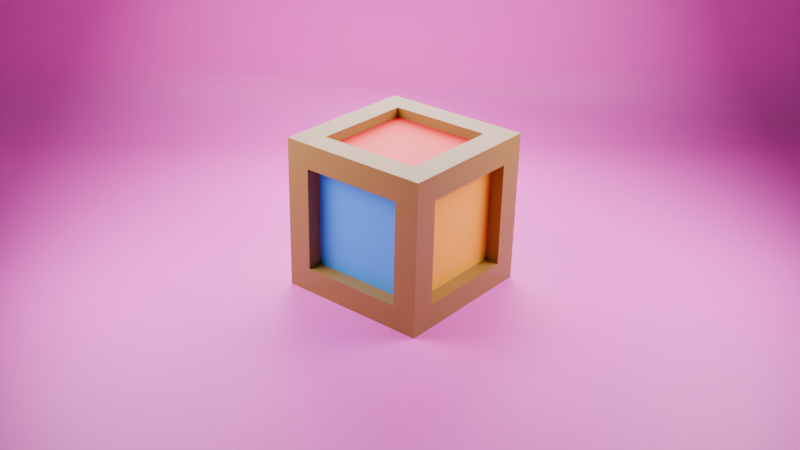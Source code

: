 # Source: Toy_Cube.blend  (saved by Blender 4.0.36; exported with 4.5.12 LTS)
import bpy
from mathutils import Matrix  # noqa: F401  (used for matrix-valued properties, if any)

bpy.ops.wm.read_factory_settings(use_empty=True)
scene = bpy.context.scene
scene.name = 'Scene'

# ---- collections
col_collection = bpy.data.collections.new('Collection'); scene.collection.children.link(col_collection)

# ---- materials (node trees are filled in below, after node groups)
mat_red = bpy.data.materials.new('Red')
mat_red.alpha_threshold = 0.0
mat_red.roughness = 0.5
mat_red.line_color = (0.0, 0.0, 0.0, 1.0)
mat_wood = bpy.data.materials.new('Wood')
mat_green = bpy.data.materials.new('Green')
mat_orange = bpy.data.materials.new('Orange')
mat_white = bpy.data.materials.new('White')
mat_blue = bpy.data.materials.new('Blue')
mat_plane = bpy.data.materials.new('Plane')

# ---- material node trees
mat_red.use_nodes = True; mat_red.node_tree.nodes.clear()
_N = mat_red.node_tree.nodes; _L = mat_red.node_tree.links
n0 = _N.new('ShaderNodeOutputMaterial'); n0.name = 'Material Output'; n0.location = (300, 300)
n1 = _N.new('ShaderNodeBsdfPrincipled'); n1.name = 'Principled BSDF'; n1.location = (10, 300)
n1.inputs[0].default_value = (1.0, 0.01087, 0.0269, 1.0)
n1.inputs[3].default_value = 1.45
_L.new(n1.outputs[0], n0.inputs[0])
n0.is_active_output = True
mat_wood.use_nodes = True; mat_wood.node_tree.nodes.clear()
_N = mat_wood.node_tree.nodes; _L = mat_wood.node_tree.links
n0 = _N.new('ShaderNodeBsdfPrincipled'); n0.name = 'Principled BSDF'; n0.location = (10, 300)
n0.inputs[0].default_value = (0.305, 0.159, 0.0331, 1.0)
n0.inputs[2].default_value = 0.4
n0.inputs[3].default_value = 1.45
n1 = _N.new('ShaderNodeOutputMaterial'); n1.name = 'Material Output'; n1.location = (300, 300)
_L.new(n0.outputs[0], n1.inputs[0])
n1.is_active_output = True
mat_green.use_nodes = True; mat_green.node_tree.nodes.clear()
_N = mat_green.node_tree.nodes; _L = mat_green.node_tree.links
n0 = _N.new('ShaderNodeBsdfPrincipled'); n0.name = 'Principled BSDF'; n0.location = (10, 300)
n0.inputs[0].default_value = (0.03133, 1.0, 0.02503, 1.0)
n0.inputs[2].default_value = 0.3
n0.inputs[3].default_value = 1.45
n1 = _N.new('ShaderNodeOutputMaterial'); n1.name = 'Material Output'; n1.location = (300, 300)
_L.new(n0.outputs[0], n1.inputs[0])
n1.is_active_output = True
mat_orange.use_nodes = True; mat_orange.node_tree.nodes.clear()
_N = mat_orange.node_tree.nodes; _L = mat_orange.node_tree.links
n0 = _N.new('ShaderNodeBsdfPrincipled'); n0.name = 'Principled BSDF'; n0.location = (10, 300)
n0.inputs[0].default_value = (1.0, 0.4283, 0.005109, 1.0)
n0.inputs[3].default_value = 1.45
n1 = _N.new('ShaderNodeOutputMaterial'); n1.name = 'Material Output'; n1.location = (300, 300)
_L.new(n0.outputs[0], n1.inputs[0])
n1.is_active_output = True
mat_white.use_nodes = True; mat_white.node_tree.nodes.clear()
_N = mat_white.node_tree.nodes; _L = mat_white.node_tree.links
n0 = _N.new('ShaderNodeBsdfPrincipled'); n0.name = 'Principled BSDF'; n0.location = (10, 300)
n0.inputs[0].default_value = (1.0, 1.0, 1.0, 1.0)
n0.inputs[3].default_value = 1.45
n1 = _N.new('ShaderNodeOutputMaterial'); n1.name = 'Material Output'; n1.location = (300, 300)
_L.new(n0.outputs[0], n1.inputs[0])
n1.is_active_output = True
mat_blue.use_nodes = True; mat_blue.node_tree.nodes.clear()
_N = mat_blue.node_tree.nodes; _L = mat_blue.node_tree.links
n0 = _N.new('ShaderNodeBsdfPrincipled'); n0.name = 'Principled BSDF'; n0.location = (10, 300)
n0.inputs[0].default_value = (0.04675, 0.3364, 1.0, 1.0)
n0.inputs[3].default_value = 1.45
n1 = _N.new('ShaderNodeOutputMaterial'); n1.name = 'Material Output'; n1.location = (300, 300)
_L.new(n0.outputs[0], n1.inputs[0])
n1.is_active_output = True
mat_plane.use_nodes = True; mat_plane.node_tree.nodes.clear()
_N = mat_plane.node_tree.nodes; _L = mat_plane.node_tree.links
n0 = _N.new('ShaderNodeBsdfPrincipled'); n0.name = 'Principled BSDF'; n0.location = (10, 300)
n0.inputs[0].default_value = (0.9492, 0.09386, 0.6876, 1.0)
n0.inputs[3].default_value = 1.45
n1 = _N.new('ShaderNodeOutputMaterial'); n1.name = 'Material Output'; n1.location = (300, 300)
_L.new(n0.outputs[0], n1.inputs[0])
n1.is_active_output = True

# ---- world
world_world = bpy.data.worlds.new('World'); scene.world = world_world
world_world.use_nodes = True; world_world.node_tree.nodes.clear()
_N = world_world.node_tree.nodes; _L = world_world.node_tree.links
n0 = _N.new('ShaderNodeOutputWorld'); n0.name = 'World Output'; n0.location = (300, 300)
n1 = _N.new('ShaderNodeBackground'); n1.name = 'Background'; n1.location = (10, 300)
n1.inputs[0].default_value = (0.05088, 0.05088, 0.05088, 1.0)
_L.new(n1.outputs[0], n0.inputs[0])
n0.is_active_output = True
world_world.color = (0.05088, 0.05088, 0.05088)
world_world.use_sun_shadow = False
world_world.sun_shadow_jitter_overblur = 0.0

# ---- cameras
cam_camera = bpy.data.cameras.new('Camera')
cam_camera.clip_end = 100.0
cam_camera.ortho_scale = 7.314

# ---- lights
light_light = bpy.data.lights.new('Light', 'AREA')
light_light.transmission_factor = 0.0
light_light.energy = 500.0
light_light.shadow_soft_size = 0.1
light_light.shadow_maximum_resolution = 0.006
light_light.use_absolute_resolution = True
light_light.shape = 'RECTANGLE'
light_light.size = 0.1
light_light.size_y = 0.1
light_light_001 = bpy.data.lights.new('Light.001', 'AREA')
light_light_001.transmission_factor = 0.0
light_light_001.energy = 500.0
light_light_001.shadow_soft_size = 0.1
light_light_001.shadow_maximum_resolution = 0.006
light_light_001.use_absolute_resolution = True
light_light_001.shape = 'RECTANGLE'
light_light_001.size = 0.1
light_light_001.size_y = 0.1
light_light_002 = bpy.data.lights.new('Light.002', 'AREA')
light_light_002.transmission_factor = 0.0
light_light_002.energy = 500.0
light_light_002.shadow_soft_size = 0.1
light_light_002.shadow_maximum_resolution = 0.006
light_light_002.use_absolute_resolution = True
light_light_002.shape = 'RECTANGLE'
light_light_002.size = 0.1
light_light_002.size_y = 0.1

# ---- meshes
me_cube = bpy.data.meshes.new('Cube')
me_cube.from_pydata([(1.0, 1.0, 1.0), (1.0, 1.0, -1.0), (1.0, -1.0, 1.0), (1.0, -1.0, -1.0), (-1.0, 1.0, 1.0), (-1.0, 1.0, -1.0), (-1.0, -1.0, 1.0), (-1.0, -1.0, -1.0), (1.0, 1.0, 1.0), (-1.0, 1.0, 1.0), (-1.0, -1.0, 1.0), (1.0, -1.0, 1.0), (1.0, -1.0, -1.0), (1.0, -1.0, 1.0), (-1.0, -1.0, 1.0), (-1.0, -1.0, -1.0), (-1.0, -1.0, -1.0), (-1.0, -1.0, 1.0), (-1.0, 1.0, 1.0), (-1.0, 1.0, -1.0), (-1.0, 1.0, -1.0), (1.0, 1.0, -1.0), (1.0, -1.0, -1.0), (-1.0, -1.0, -1.0), (1.0, 1.0, -1.0), (1.0, 1.0, 1.0), (1.0, -1.0, 1.0), (1.0, -1.0, -1.0), (-1.0, 1.0, -1.0), (-1.0, 1.0, 1.0), (1.0, 1.0, 1.0), (1.0, 1.0, -1.0), (0.6781, 0.6781, 1.0), (-0.6781, 0.6781, 1.0), (-0.6781, -0.6781, 1.0), (0.6781, -0.6781, 1.0), (0.6781, -1.0, -0.6781), (0.6781, -1.0, 0.6781), (-0.6781, -1.0, 0.6781), (-0.6781, -1.0, -0.6781), (-1.0, -0.6781, -0.6781), (-1.0, -0.6781, 0.6781), (-1.0, 0.6781, 0.6781), (-1.0, 0.6781, -0.6781), (-0.6781, 0.6781, -1.0), (0.6781, 0.6781, -1.0), (0.6781, -0.6781, -1.0), (-0.6781, -0.6781, -1.0), (1.0, 0.6781, -0.6781), (1.0, 0.6781, 0.6781), (1.0, -0.6781, 0.6781), (1.0, -0.6781, -0.6781), (-0.6781, 1.0, -0.6781), (-0.6781, 1.0, 0.6781), (0.6781, 1.0, 0.6781), (0.6781, 1.0, -0.6781), (1.0, 1.0, 1.0), (-1.0, 1.0, 1.0), (-1.0, 1.0, 1.0), (1.0, 1.0, 1.0), (-1.0, 1.0, 1.0), (-1.0, -1.0, 1.0), (-1.0, -1.0, 1.0), (-1.0, 1.0, 1.0), (-1.0, -1.0, 1.0), (1.0, -1.0, 1.0), (1.0, -1.0, 1.0), (-1.0, -1.0, 1.0), (1.0, -1.0, 1.0), (1.0, 1.0, 1.0), (1.0, 1.0, 1.0), (1.0, -1.0, 1.0), (1.0, -1.0, -1.0), (1.0, -1.0, 1.0), (1.0, -1.0, 1.0), (1.0, -1.0, -1.0), (1.0, -1.0, 1.0), (-1.0, -1.0, 1.0), (-1.0, -1.0, 1.0), (1.0, -1.0, 1.0), (-1.0, -1.0, 1.0), (-1.0, -1.0, -1.0), (-1.0, -1.0, -1.0), (-1.0, -1.0, 1.0), (-1.0, -1.0, -1.0), (1.0, -1.0, -1.0), (1.0, -1.0, -1.0), (-1.0, -1.0, -1.0), (-1.0, -1.0, -1.0), (-1.0, -1.0, 1.0), (-1.0, -1.0, 1.0), (-1.0, -1.0, -1.0), (-1.0, -1.0, 1.0), (-1.0, 1.0, 1.0), (-1.0, 1.0, 1.0), (-1.0, -1.0, 1.0), (-1.0, 1.0, 1.0), (-1.0, 1.0, -1.0), (-1.0, 1.0, -1.0), (-1.0, 1.0, 1.0), (-1.0, 1.0, -1.0), (-1.0, -1.0, -1.0), (-1.0, -1.0, -1.0), (-1.0, 1.0, -1.0), (-1.0, 1.0, -1.0), (1.0, 1.0, -1.0), (1.0, 1.0, -1.0), (-1.0, 1.0, -1.0), (1.0, 1.0, -1.0), (1.0, -1.0, -1.0), (1.0, -1.0, -1.0), (1.0, 1.0, -1.0), (1.0, -1.0, -1.0), (-1.0, -1.0, -1.0), (-1.0, -1.0, -1.0), (1.0, -1.0, -1.0), (-1.0, -1.0, -1.0), (-1.0, 1.0, -1.0), (-1.0, 1.0, -1.0), (-1.0, -1.0, -1.0), (1.0, 1.0, -1.0), (1.0, 1.0, 1.0), (1.0, 1.0, 1.0), (1.0, 1.0, -1.0), (1.0, 1.0, 1.0), (1.0, -1.0, 1.0), (1.0, -1.0, 1.0), (1.0, 1.0, 1.0), (1.0, -1.0, 1.0), (1.0, -1.0, -1.0), (1.0, -1.0, -1.0), (1.0, -1.0, 1.0), (1.0, -1.0, -1.0), (1.0, 1.0, -1.0), (1.0, 1.0, -1.0), (1.0, -1.0, -1.0), (-1.0, 1.0, -1.0), (-1.0, 1.0, 1.0), (-1.0, 1.0, 1.0), (-1.0, 1.0, -1.0), (-1.0, 1.0, 1.0), (1.0, 1.0, 1.0), (1.0, 1.0, 1.0), (-1.0, 1.0, 1.0), (1.0, 1.0, 1.0), (1.0, 1.0, -1.0), (1.0, 1.0, -1.0), (1.0, 1.0, 1.0), (1.0, 1.0, -1.0), (-1.0, 1.0, -1.0), (-1.0, 1.0, -1.0), (1.0, 1.0, -1.0), (-0.6781, 0.6781, 1.0), (0.6781, 0.6781, 1.0), (0.6781, -0.6781, 1.0), (-0.6781, -0.6781, 1.0), (0.6781, -1.0, 0.6781), (0.6781, -1.0, -0.6781), (-0.6781, -1.0, -0.6781), (-0.6781, -1.0, 0.6781), (-1.0, -0.6781, -0.6781), (-1.0, -0.6781, 0.6781), (-1.0, 0.6781, -0.6781), (-1.0, 0.6781, 0.6781), (0.6781, 0.6781, -1.0), (-0.6781, 0.6781, -1.0), (-0.6781, -0.6781, -1.0), (0.6781, -0.6781, -1.0), (1.0, 0.6781, 0.6781), (1.0, 0.6781, -0.6781), (1.0, -0.6781, -0.6781), (1.0, -0.6781, 0.6781), (-0.6781, 1.0, 0.6781), (-0.6781, 1.0, -0.6781), (0.6781, 1.0, -0.6781), (0.6781, 1.0, 0.6781), (-1.0, 1.0, 1.0), (1.0, 1.0, 1.0), (1.0, 1.0, 1.0), (-1.0, 1.0, 1.0), (-1.0, -1.0, 1.0), (-1.0, 1.0, 1.0), (-1.0, 1.0, 1.0), (-1.0, -1.0, 1.0), (1.0, -1.0, 1.0), (-1.0, -1.0, 1.0), (-1.0, -1.0, 1.0), (1.0, -1.0, 1.0), (1.0, 1.0, 1.0), (1.0, -1.0, 1.0), (1.0, -1.0, 1.0), (1.0, 1.0, 1.0), (1.0, -1.0, 1.0), (1.0, -1.0, -1.0), (1.0, -1.0, -1.0), (1.0, -1.0, 1.0), (1.0, -1.0, 1.0), (-1.0, -1.0, 1.0), (1.0, -1.0, 1.0), (-1.0, -1.0, 1.0), (-1.0, -1.0, -1.0), (-1.0, -1.0, 1.0), (-1.0, -1.0, 1.0), (-1.0, -1.0, -1.0), (-1.0, -1.0, -1.0), (1.0, -1.0, -1.0), (-1.0, -1.0, -1.0), (1.0, -1.0, -1.0), (-1.0, -1.0, -1.0), (-1.0, -1.0, 1.0), (-1.0, -1.0, -1.0), (-1.0, -1.0, 1.0), (-1.0, -1.0, 1.0), (-1.0, 1.0, 1.0), (-1.0, -1.0, 1.0), (-1.0, 1.0, 1.0), (-1.0, 1.0, 1.0), (-1.0, 1.0, -1.0), (-1.0, 1.0, 1.0), (-1.0, 1.0, -1.0), (-1.0, 1.0, -1.0), (-1.0, -1.0, -1.0), (-1.0, 1.0, -1.0), (-1.0, -1.0, -1.0), (1.0, 1.0, -1.0), (-1.0, 1.0, -1.0), (-1.0, 1.0, -1.0), (1.0, 1.0, -1.0), (1.0, -1.0, -1.0), (1.0, 1.0, -1.0), (1.0, 1.0, -1.0), (1.0, -1.0, -1.0), (-1.0, -1.0, -1.0), (1.0, -1.0, -1.0), (1.0, -1.0, -1.0), (-1.0, -1.0, -1.0), (-1.0, 1.0, -1.0), (-1.0, -1.0, -1.0), (-1.0, -1.0, -1.0), (-1.0, 1.0, -1.0), (1.0, 1.0, 1.0), (1.0, 1.0, -1.0), (1.0, 1.0, -1.0), (1.0, 1.0, 1.0), (1.0, 1.0, 1.0), (1.0, -1.0, 1.0), (1.0, 1.0, 1.0), (1.0, -1.0, 1.0), (1.0, -1.0, 1.0), (1.0, -1.0, -1.0), (1.0, -1.0, 1.0), (1.0, -1.0, -1.0), (1.0, -1.0, -1.0), (1.0, 1.0, -1.0), (1.0, -1.0, -1.0), (1.0, 1.0, -1.0), (-1.0, 1.0, 1.0), (-1.0, 1.0, -1.0), (-1.0, 1.0, -1.0), (-1.0, 1.0, 1.0), (-1.0, 1.0, 1.0), (1.0, 1.0, 1.0), (-1.0, 1.0, 1.0), (1.0, 1.0, 1.0), (1.0, 1.0, 1.0), (1.0, 1.0, -1.0), (1.0, 1.0, 1.0), (1.0, 1.0, -1.0), (1.0, 1.0, -1.0), (-1.0, 1.0, -1.0), (1.0, 1.0, -1.0), (-1.0, 1.0, -1.0), (-0.6781, 0.6781, 1.0), (0.6781, 0.6781, 1.0), (0.6781, -0.6781, 1.0), (-0.6781, -0.6781, 1.0), (0.6781, -1.0, 0.6781), (0.6781, -1.0, -0.6781), (-0.6781, -1.0, -0.6781), (-0.6781, -1.0, 0.6781), (-1.0, -0.6781, -0.6781), (-1.0, -0.6781, 0.6781), (-1.0, 0.6781, -0.6781), (-1.0, 0.6781, 0.6781), (0.6781, 0.6781, -1.0), (-0.6781, 0.6781, -1.0), (-0.6781, -0.6781, -1.0), (0.6781, -0.6781, -1.0), (1.0, 0.6781, 0.6781), (1.0, 0.6781, -0.6781), (1.0, -0.6781, -0.6781), (1.0, -0.6781, 0.6781), (-0.6781, 1.0, 0.6781), (-0.6781, 1.0, -0.6781), (0.6781, 1.0, -0.6781), (0.6781, 1.0, 0.6781), (-1.0, 1.0, 1.0), (1.0, 1.0, 1.0), (1.0, 1.0, 1.0), (-1.0, 1.0, 1.0), (-1.0, -1.0, 1.0), (-1.0, 1.0, 1.0), (-1.0, 1.0, 1.0), (-1.0, -1.0, 1.0), (1.0, -1.0, 1.0), (-1.0, -1.0, 1.0), (-1.0, -1.0, 1.0), (1.0, -1.0, 1.0), (1.0, 1.0, 1.0), (1.0, -1.0, 1.0), (1.0, -1.0, 1.0), (1.0, 1.0, 1.0), (1.0, -1.0, 1.0), (1.0, -1.0, -1.0), (1.0, -1.0, -1.0), (1.0, -1.0, 1.0), (1.0, -1.0, 1.0), (-1.0, -1.0, 1.0), (1.0, -1.0, 1.0), (-1.0, -1.0, 1.0), (-1.0, -1.0, -1.0), (-1.0, -1.0, 1.0), (-1.0, -1.0, 1.0), (-1.0, -1.0, -1.0), (-1.0, -1.0, -1.0), (1.0, -1.0, -1.0), (-1.0, -1.0, -1.0), (1.0, -1.0, -1.0), (-1.0, -1.0, -1.0), (-1.0, -1.0, 1.0), (-1.0, -1.0, -1.0), (-1.0, -1.0, 1.0), (-1.0, -1.0, 1.0), (-1.0, 1.0, 1.0), (-1.0, -1.0, 1.0), (-1.0, 1.0, 1.0), (-1.0, 1.0, 1.0), (-1.0, 1.0, -1.0), (-1.0, 1.0, 1.0), (-1.0, 1.0, -1.0), (-1.0, 1.0, -1.0), (-1.0, -1.0, -1.0), (-1.0, 1.0, -1.0), (-1.0, -1.0, -1.0), (1.0, 1.0, -1.0), (-1.0, 1.0, -1.0), (-1.0, 1.0, -1.0), (1.0, 1.0, -1.0), (1.0, -1.0, -1.0), (1.0, 1.0, -1.0), (1.0, 1.0, -1.0), (1.0, -1.0, -1.0), (-1.0, -1.0, -1.0), (1.0, -1.0, -1.0), (1.0, -1.0, -1.0), (-1.0, -1.0, -1.0), (-1.0, 1.0, -1.0), (-1.0, -1.0, -1.0), (-1.0, -1.0, -1.0), (-1.0, 1.0, -1.0), (1.0, 1.0, 1.0), (1.0, 1.0, -1.0), (1.0, 1.0, -1.0), (1.0, 1.0, 1.0), (1.0, 1.0, 1.0), (1.0, -1.0, 1.0), (1.0, 1.0, 1.0), (1.0, -1.0, 1.0), (1.0, -1.0, 1.0), (1.0, -1.0, -1.0), (1.0, -1.0, 1.0), (1.0, -1.0, -1.0), (1.0, -1.0, -1.0), (1.0, 1.0, -1.0), (1.0, -1.0, -1.0), (1.0, 1.0, -1.0), (-1.0, 1.0, 1.0), (-1.0, 1.0, -1.0), (-1.0, 1.0, -1.0), (-1.0, 1.0, 1.0), (-1.0, 1.0, 1.0), (1.0, 1.0, 1.0), (-1.0, 1.0, 1.0), (1.0, 1.0, 1.0), (1.0, 1.0, 1.0), (1.0, 1.0, -1.0), (1.0, 1.0, 1.0), (1.0, 1.0, -1.0), (1.0, 1.0, -1.0), (-1.0, 1.0, -1.0), (1.0, 1.0, -1.0), (-1.0, 1.0, -1.0), (-0.6781, 0.6781, 0.8701), (0.6781, 0.6781, 0.8701), (0.6781, -0.6781, 0.8701), (-0.6781, -0.6781, 0.8701), (0.6781, -0.797, 0.6781), (0.6781, -0.797, -0.6781), (-0.6781, -0.797, -0.6781), (-0.6781, -0.797, 0.6781), (0.8091, 0.6781, 0.6781), (0.8091, 0.6781, -0.6781), (0.8091, -0.6781, -0.6781), (0.8091, -0.6781, 0.6781), (-0.8317, -0.6781, -0.6781), (-0.8317, -0.6781, 0.6781), (-0.8317, 0.6781, -0.6781), (-0.8317, 0.6781, 0.6781), (0.6781, 0.6781, -0.7759), (-0.6781, 0.6781, -0.7759), (-0.6781, -0.6781, -0.7759), (0.6781, -0.6781, -0.7759), (-0.6781, 0.8937, 0.6781), (-0.6781, 0.8937, -0.6781), (0.6781, 0.8937, -0.6781), (0.6781, 0.8937, 0.6781)], [], [(125, 126, 247, 245), (74, 75, 194, 195), (127, 124, 244, 246), (73, 74, 195, 192), (124, 125, 245, 244), (75, 72, 193, 194), (150, 151, 270, 271), (72, 73, 192, 193), (149, 150, 271, 269), (98, 99, 218, 219), (151, 148, 268, 270), (97, 98, 219, 217), (46, 47, 166, 167), (148, 149, 269, 268), (99, 96, 216, 218), (45, 46, 167, 164), (96, 97, 217, 216), (47, 44, 165, 166), (122, 123, 242, 243), (44, 45, 164, 165), (121, 122, 243, 240), (70, 71, 190, 191), (123, 120, 241, 242), (69, 70, 191, 188), (120, 121, 240, 241), (71, 68, 189, 190), (146, 147, 266, 267), (68, 69, 188, 189), (145, 146, 267, 265), (94, 95, 214, 215), (8, 9, 33, 32), (9, 10, 34, 33), (10, 11, 35, 34), (11, 8, 32, 35), (12, 13, 37, 36), (13, 14, 38, 37), (14, 15, 39, 38), (15, 12, 36, 39), (16, 17, 41, 40), (17, 18, 42, 41), (18, 19, 43, 42), (19, 16, 40, 43), (20, 21, 45, 44), (21, 22, 46, 45), (22, 23, 47, 46), (23, 20, 44, 47), (24, 25, 49, 48), (25, 26, 50, 49), (26, 27, 51, 50), (27, 24, 48, 51), (28, 29, 53, 52), (29, 30, 54, 53), (30, 31, 55, 54), (31, 28, 52, 55), (0, 4, 57, 56), (4, 9, 58, 57), (9, 8, 59, 58), (8, 0, 56, 59), (4, 6, 61, 60), (6, 10, 62, 61), (10, 9, 63, 62), (9, 4, 60, 63), (6, 2, 65, 64), (2, 11, 66, 65), (11, 10, 67, 66), (10, 6, 64, 67), (2, 0, 69, 68), (0, 8, 70, 69), (8, 11, 71, 70), (11, 2, 68, 71), (3, 2, 73, 72), (2, 13, 74, 73), (13, 12, 75, 74), (12, 3, 72, 75), (2, 6, 77, 76), (6, 14, 78, 77), (14, 13, 79, 78), (13, 2, 76, 79), (6, 7, 81, 80), (7, 15, 82, 81), (15, 14, 83, 82), (14, 6, 80, 83), (7, 3, 85, 84), (3, 12, 86, 85), (12, 15, 87, 86), (15, 7, 84, 87), (7, 6, 89, 88), (6, 17, 90, 89), (17, 16, 91, 90), (16, 7, 88, 91), (6, 4, 93, 92), (4, 18, 94, 93), (18, 17, 95, 94), (17, 6, 92, 95), (4, 5, 97, 96), (5, 19, 98, 97), (19, 18, 99, 98), (18, 4, 96, 99), (5, 7, 101, 100), (7, 16, 102, 101), (16, 19, 103, 102), (19, 5, 100, 103), (5, 1, 105, 104), (1, 21, 106, 105), (21, 20, 107, 106), (20, 5, 104, 107), (1, 3, 109, 108), (3, 22, 110, 109), (22, 21, 111, 110), (21, 1, 108, 111), (3, 7, 113, 112), (7, 23, 114, 113), (23, 22, 115, 114), (22, 3, 112, 115), (7, 5, 117, 116), (5, 20, 118, 117), (20, 23, 119, 118), (23, 7, 116, 119), (1, 0, 121, 120), (0, 25, 122, 121), (25, 24, 123, 122), (24, 1, 120, 123), (0, 2, 125, 124), (2, 26, 126, 125), (26, 25, 127, 126), (25, 0, 124, 127), (2, 3, 129, 128), (3, 27, 130, 129), (27, 26, 131, 130), (26, 2, 128, 131), (3, 1, 133, 132), (1, 24, 134, 133), (24, 27, 135, 134), (27, 3, 132, 135), (5, 4, 137, 136), (4, 29, 138, 137), (29, 28, 139, 138), (28, 5, 136, 139), (4, 0, 141, 140), (0, 30, 142, 141), (30, 29, 143, 142), (29, 4, 140, 143), (0, 1, 145, 144), (1, 31, 146, 145), (31, 30, 147, 146), (30, 0, 144, 147), (1, 5, 149, 148), (5, 28, 150, 149), (28, 31, 151, 150), (31, 1, 148, 151), (153, 152, 272, 273), (203, 202, 322, 323), (253, 255, 375, 373), (200, 203, 323, 320), (254, 252, 372, 374), (202, 201, 321, 322), (252, 253, 373, 372), (201, 200, 320, 321), (251, 250, 370, 371), (199, 198, 318, 319), (249, 251, 371, 369), (197, 199, 319, 317), (250, 248, 368, 370), (198, 196, 316, 318), (248, 249, 369, 368), (196, 197, 317, 316), (247, 246, 366, 367), (195, 194, 314, 315), (245, 247, 367, 365), (192, 195, 315, 312), (246, 244, 364, 366), (194, 193, 313, 314), (244, 245, 365, 364), (193, 192, 312, 313), (243, 242, 362, 363), (191, 190, 310, 311), (240, 243, 363, 360), (188, 191, 311, 308), (242, 241, 361, 362), (190, 189, 309, 310), (48, 49, 168, 169), (126, 127, 246, 247), (51, 48, 169, 170), (100, 101, 221, 220), (49, 50, 171, 168), (103, 100, 220, 222), (50, 51, 170, 171), (101, 102, 223, 221), (102, 103, 222, 223), (76, 77, 197, 196), (79, 76, 196, 198), (128, 129, 249, 248), (77, 78, 199, 197), (131, 128, 248, 250), (78, 79, 198, 199), (129, 130, 251, 249), (52, 53, 172, 173), (130, 131, 250, 251), (55, 52, 173, 174), (104, 105, 224, 225), (53, 54, 175, 172), (107, 104, 225, 226), (54, 55, 174, 175), (105, 106, 227, 224), (106, 107, 226, 227), (80, 81, 200, 201), (83, 80, 201, 202), (132, 133, 253, 252), (81, 82, 203, 200), (135, 132, 252, 254), (82, 83, 202, 203), (133, 134, 255, 253), (56, 57, 176, 177), (134, 135, 254, 255), (59, 56, 177, 178), (108, 109, 228, 229), (57, 58, 179, 176), (111, 108, 229, 230), (58, 59, 178, 179), (109, 110, 231, 228), (32, 33, 152, 153), (110, 111, 230, 231), (35, 32, 153, 154), (84, 85, 205, 204), (33, 34, 155, 152), (87, 84, 204, 206), (136, 137, 256, 257), (34, 35, 154, 155), (85, 86, 207, 205), (139, 136, 257, 258), (86, 87, 206, 207), (137, 138, 259, 256), (60, 61, 180, 181), (138, 139, 258, 259), (63, 60, 181, 182), (112, 113, 232, 233), (61, 62, 183, 180), (115, 112, 233, 234), (62, 63, 182, 183), (113, 114, 235, 232), (36, 37, 156, 157), (114, 115, 234, 235), (39, 36, 157, 158), (88, 89, 209, 208), (37, 38, 159, 156), (91, 88, 208, 210), (140, 141, 261, 260), (38, 39, 158, 159), (89, 90, 211, 209), (143, 140, 260, 262), (90, 91, 210, 211), (141, 142, 263, 261), (64, 65, 184, 185), (142, 143, 262, 263), (67, 64, 185, 186), (116, 117, 236, 237), (65, 66, 187, 184), (119, 116, 237, 238), (66, 67, 186, 187), (117, 118, 239, 236), (40, 41, 161, 160), (118, 119, 238, 239), (43, 40, 160, 162), (92, 93, 213, 212), (41, 42, 163, 161), (95, 92, 212, 214), (144, 145, 265, 264), (42, 43, 162, 163), (93, 94, 215, 213), (147, 144, 264, 266), (275, 274, 394, 395), (278, 277, 397, 398), (281, 283, 407, 405), (284, 287, 411, 408), (289, 288, 400, 401), (295, 294, 414, 415), (297, 296, 299, 298), (301, 300, 303, 302), (305, 304, 307, 306), (309, 308, 311, 310), (313, 312, 315, 314), (316, 317, 319, 318), (321, 320, 323, 322), (324, 325, 327, 326), (328, 329, 331, 330), (332, 333, 335, 334), (336, 337, 339, 338), (340, 341, 343, 342), (345, 344, 347, 346), (349, 348, 351, 350), (353, 352, 355, 354), (357, 356, 359, 358), (361, 360, 363, 362), (364, 365, 367, 366), (368, 369, 371, 370), (372, 373, 375, 374), (377, 376, 379, 378), (380, 381, 383, 382), (384, 385, 387, 386), (388, 389, 391, 390), (255, 254, 374, 375), (204, 205, 325, 324), (154, 153, 273, 274), (257, 256, 376, 377), (206, 204, 324, 326), (152, 155, 275, 272), (258, 257, 377, 378), (205, 207, 327, 325), (155, 154, 274, 275), (256, 259, 379, 376), (207, 206, 326, 327), (157, 156, 276, 277), (259, 258, 378, 379), (208, 209, 329, 328), (158, 157, 277, 278), (260, 261, 381, 380), (210, 208, 328, 330), (156, 159, 279, 276), (262, 260, 380, 382), (209, 211, 331, 329), (159, 158, 278, 279), (261, 263, 383, 381), (211, 210, 330, 331), (160, 161, 281, 280), (263, 262, 382, 383), (212, 213, 333, 332), (162, 160, 280, 282), (264, 265, 385, 384), (214, 212, 332, 334), (161, 163, 283, 281), (266, 264, 384, 386), (213, 215, 335, 333), (163, 162, 282, 283), (265, 267, 387, 385), (215, 214, 334, 335), (165, 164, 284, 285), (267, 266, 386, 387), (216, 217, 337, 336), (166, 165, 285, 286), (268, 269, 389, 388), (218, 216, 336, 338), (164, 167, 287, 284), (270, 268, 388, 390), (217, 219, 339, 337), (167, 166, 286, 287), (269, 271, 391, 389), (219, 218, 338, 339), (169, 168, 288, 289), (271, 270, 390, 391), (220, 221, 341, 340), (170, 169, 289, 290), (222, 220, 340, 342), (168, 171, 291, 288), (221, 223, 343, 341), (171, 170, 290, 291), (223, 222, 342, 343), (173, 172, 292, 293), (225, 224, 344, 345), (174, 173, 293, 294), (226, 225, 345, 346), (172, 175, 295, 292), (224, 227, 347, 344), (175, 174, 294, 295), (227, 226, 346, 347), (177, 176, 296, 297), (229, 228, 348, 349), (178, 177, 297, 298), (230, 229, 349, 350), (176, 179, 299, 296), (228, 231, 351, 348), (179, 178, 298, 299), (231, 230, 350, 351), (181, 180, 300, 301), (233, 232, 352, 353), (182, 181, 301, 302), (234, 233, 353, 354), (180, 183, 303, 300), (232, 235, 355, 352), (183, 182, 302, 303), (235, 234, 354, 355), (185, 184, 304, 305), (237, 236, 356, 357), (186, 185, 305, 306), (238, 237, 357, 358), (184, 187, 307, 304), (236, 239, 359, 356), (187, 186, 306, 307), (239, 238, 358, 359), (189, 188, 308, 309), (241, 240, 360, 361), (393, 392, 395, 394), (274, 273, 393, 394), (272, 275, 395, 392), (273, 272, 392, 393), (397, 396, 399, 398), (276, 279, 399, 396), (277, 276, 396, 397), (279, 278, 398, 399), (401, 400, 403, 402), (291, 290, 402, 403), (290, 289, 401, 402), (288, 291, 403, 400), (404, 405, 407, 406), (280, 281, 405, 404), (283, 282, 406, 407), (282, 280, 404, 406), (409, 408, 411, 410), (285, 284, 408, 409), (287, 286, 410, 411), (286, 285, 409, 410), (413, 412, 415, 414), (294, 293, 413, 414), (292, 295, 415, 412), (293, 292, 412, 413)])
me_cube.polygons.foreach_set('material_index', [1, 1, 1, 1, 1, 1, 1, 1, 1, 1, 1, 1, 1, 1, 1, 1, 1, 1, 1, 1, 1, 1, 1, 1, 1, 1, 1, 1, 1, 1, 1, 1, 1, 1, 1, 1, 1, 1, 1, 1, 1, 1, 1, 1, 1, 1, 1, 1, 1, 1, 1, 1, 1, 1, 1, 1, 1, 1, 1, 1, 1, 1, 1, 1, 1, 1, 1, 1, 1, 1, 1, 1, 1, 1, 1, 1, 1, 1, 1, 1, 1, 1, 1, 1, 1, 1, 1, 1, 1, 1, 1, 1, 1, 1, 1, 1, 1, 1, 1, 1, 1, 1, 1, 1, 1, 1, 1, 1, 1, 1, 1, 1, 1, 1, 1, 1, 1, 1, 1, 1, 1, 1, 1, 1, 1, 1, 1, 1, 1, 1, 1, 1, 1, 1, 1, 1, 1, 1, 1, 1, 1, 1, 1, 1, 1, 1, 1, 1, 1, 1, 1, 1, 1, 1, 1, 1, 1, 1, 1, 1, 1, 1, 1, 1, 1, 1, 1, 1, 1, 1, 1, 1, 1, 1, 1, 1, 1, 1, 1, 1, 1, 1, 1, 1, 1, 1, 1, 1, 1, 1, 1, 1, 1, 1, 1, 1, 1, 1, 1, 1, 1, 1, 1, 1, 1, 1, 1, 1, 1, 1, 1, 1, 1, 1, 1, 1, 1, 1, 1, 1, 1, 1, 1, 1, 1, 1, 1, 1, 1, 1, 1, 1, 1, 1, 1, 1, 1, 1, 1, 1, 1, 1, 1, 1, 1, 1, 1, 1, 1, 1, 1, 1, 1, 1, 1, 1, 1, 1, 1, 1, 1, 1, 1, 1, 1, 1, 1, 1, 1, 1, 1, 1, 1, 1, 1, 1, 1, 1, 1, 1, 1, 1, 1, 1, 1, 1, 1, 1, 1, 1, 1, 1, 1, 1, 1, 1, 1, 1, 1, 1, 1, 1, 1, 1, 1, 1, 1, 1, 1, 1, 1, 1, 1, 1, 1, 1, 1, 1, 1, 1, 1, 1, 1, 1, 1, 1, 1, 1, 1, 1, 1, 1, 1, 1, 1, 1, 1, 1, 1, 1, 1, 1, 1, 1, 1, 1, 1, 1, 1, 1, 1, 1, 1, 1, 1, 1, 1, 1, 1, 1, 1, 1, 1, 1, 1, 1, 1, 1, 1, 1, 1, 1, 1, 1, 1, 1, 1, 1, 1, 1, 1, 1, 1, 1, 1, 1, 1, 1, 1, 1, 0, 1, 1, 1, 5, 1, 1, 1, 3, 1, 1, 1, 4, 1, 1, 1, 1, 1, 1, 1, 2, 1, 1, 1])
_uv = me_cube.uv_layers.new(name='UVMap')
_uv.uv.foreach_set('vector', [0.625, 0.75, 0.625, 0.75, 0.625, 0.75, 0.625, 0.75, 0.0, 0.0, 0.0, 0.0, 0.0, 0.0, 0.0, 0.0, 0.625, 0.5, 0.625, 0.5, 0.625, 0.5, 0.625, 0.5, 0.0, 0.0, 0.0, 0.0, 0.0, 0.0, 0.0, 0.0, 0.625, 0.5, 0.625, 0.75, 0.625, 0.75, 0.625, 0.5, 0.0, 0.0, 0.0, 0.0, 0.0, 0.0, 0.0, 0.0, 0.375, 0.25, 0.375, 0.5, 0.375, 0.5, 0.375, 0.25, 0.0, 0.0, 0.0, 0.0, 0.0, 0.0, 0.0, 0.0, 0.375, 0.25, 0.375, 0.25, 0.375, 0.25, 0.375, 0.25, 0.0, 0.0, 0.0, 0.0, 0.0, 0.0, 0.0, 0.0, 0.375, 0.5, 0.375, 0.5, 0.375, 0.5, 0.375, 0.5, 0.0, 0.0, 0.0, 0.0, 0.0, 0.0, 0.0, 0.0, 0.3348, 0.7098, 0.1652, 0.7098, 0.1652, 0.7098, 0.3348, 0.7098, 0.375, 0.5, 0.375, 0.25, 0.375, 0.25, 0.375, 0.5, 0.0, 0.0, 0.0, 0.0, 0.0, 0.0, 0.0, 0.0, 0.3348, 0.5402, 0.3348, 0.7098, 0.3348, 0.7098, 0.3348, 0.5402, 0.0, 0.0, 0.0, 0.0, 0.0, 0.0, 0.0, 0.0, 0.1652, 0.7098, 0.1652, 0.5402, 0.1652, 0.5402, 0.1652, 0.7098, 0.0, 0.0, 0.0, 0.0, 0.0, 0.0, 0.0, 0.0, 0.1652, 0.5402, 0.3348, 0.5402, 0.3348, 0.5402, 0.1652, 0.5402, 0.0, 0.0, 0.0, 0.0, 0.0, 0.0, 0.0, 0.0, 0.625, 0.5, 0.625, 0.75, 0.625, 0.75, 0.625, 0.5, 0.0, 0.0, 0.0, 0.0, 0.0, 0.0, 0.0, 0.0, 0.625, 0.5, 0.625, 0.5, 0.625, 0.5, 0.625, 0.5, 0.0, 0.0, 0.0, 0.0, 0.0, 0.0, 0.0, 0.0, 0.625, 0.75, 0.625, 0.75, 0.625, 0.75, 0.625, 0.75, 0.0, 0.0, 0.0, 0.0, 0.0, 0.0, 0.0, 0.0, 0.625, 0.75, 0.625, 0.5, 0.625, 0.5, 0.625, 0.75, 0.0, 0.0, 0.0, 0.0, 0.0, 0.0, 0.0, 0.0, 0.625, 0.25, 0.625, 0.0, 0.625, 0.0, 0.625, 0.25, 0.625, 0.5, 0.875, 0.5, 0.8348, 0.5402, 0.6652, 0.5402, 0.875, 0.5, 0.875, 0.75, 0.8348, 0.7098, 0.8348, 0.5402, 0.875, 0.75, 0.625, 0.75, 0.6652, 0.7098, 0.8348, 0.7098, 0.625, 0.75, 0.625, 0.5, 0.6652, 0.5402, 0.6652, 0.7098, 0.375, 0.75, 0.625, 0.75, 0.5848, 0.7902, 0.4152, 0.7902, 0.625, 0.75, 0.625, 1.0, 0.5848, 0.9598, 0.5848, 0.7902, 0.625, 1.0, 0.375, 1.0, 0.4152, 0.9598, 0.5848, 0.9598, 0.375, 1.0, 0.375, 0.75, 0.4152, 0.7902, 0.4152, 0.9598, 0.375, 0.0, 0.625, 0.0, 0.5848, 0.04024, 0.4152, 0.04024, 0.625, 0.0, 0.625, 0.25, 0.5848, 0.2098, 0.5848, 0.04024, 0.625, 0.25, 0.375, 0.25, 0.4152, 0.2098, 0.5848, 0.2098, 0.375, 0.25, 0.375, 0.0, 0.4152, 0.04024, 0.4152, 0.2098, 0.125, 0.5, 0.375, 0.5, 0.3348, 0.5402, 0.1652, 0.5402, 0.375, 0.5, 0.375, 0.75, 0.3348, 0.7098, 0.3348, 0.5402, 0.375, 0.75, 0.125, 0.75, 0.1652, 0.7098, 0.3348, 0.7098, 0.125, 0.75, 0.125, 0.5, 0.1652, 0.5402, 0.1652, 0.7098, 0.375, 0.5, 0.625, 0.5, 0.5848, 0.5402, 0.4152, 0.5402, 0.625, 0.5, 0.625, 0.75, 0.5848, 0.7098, 0.5848, 0.5402, 0.625, 0.75, 0.375, 0.75, 0.4152, 0.7098, 0.5848, 0.7098, 0.375, 0.75, 0.375, 0.5, 0.4152, 0.5402, 0.4152, 0.7098, 0.375, 0.25, 0.625, 0.25, 0.5848, 0.2902, 0.4152, 0.2902, 0.625, 0.25, 0.625, 0.5, 0.5848, 0.4598, 0.5848, 0.2902, 0.625, 0.5, 0.375, 0.5, 0.4152, 0.4598, 0.5848, 0.4598, 0.375, 0.5, 0.375, 0.25, 0.4152, 0.2902, 0.4152, 0.4598, 0.625, 0.5, 0.875, 0.5, 0.875, 0.5, 0.625, 0.5, 0.875, 0.5, 0.875, 0.5, 0.875, 0.5, 0.875, 0.5, 0.875, 0.5, 0.625, 0.5, 0.625, 0.5, 0.875, 0.5, 0.625, 0.5, 0.625, 0.5, 0.625, 0.5, 0.625, 0.5, 0.875, 0.5, 0.875, 0.75, 0.875, 0.75, 0.875, 0.5, 0.875, 0.75, 0.875, 0.75, 0.875, 0.75, 0.875, 0.75, 0.875, 0.75, 0.875, 0.5, 0.875, 0.5, 0.875, 0.75, 0.875, 0.5, 0.875, 0.5, 0.875, 0.5, 0.875, 0.5, 0.875, 0.75, 0.625, 0.75, 0.625, 0.75, 0.875, 0.75, 0.625, 0.75, 0.625, 0.75, 0.625, 0.75, 0.625, 0.75, 0.625, 0.75, 0.875, 0.75, 0.875, 0.75, 0.625, 0.75, 0.875, 0.75, 0.875, 0.75, 0.875, 0.75, 0.875, 0.75, 0.625, 0.75, 0.625, 0.5, 0.625, 0.5, 0.625, 0.75, 0.625, 0.5, 0.625, 0.5, 0.625, 0.5, 0.625, 0.5, 0.625, 0.5, 0.625, 0.75, 0.625, 0.75, 0.625, 0.5, 0.625, 0.75, 0.625, 0.75, 0.625, 0.75, 0.625, 0.75, 0.375, 0.75, 0.625, 0.75, 0.0, 0.0, 0.0, 0.0, 0.625, 0.75, 0.625, 0.75, 0.0, 0.0, 0.0, 0.0, 0.625, 0.75, 0.375, 0.75, 0.0, 0.0, 0.0, 0.0, 0.375, 0.75, 0.375, 0.75, 0.0, 0.0, 0.0, 0.0, 0.625, 0.75, 0.625, 1.0, 0.625, 1.0, 0.625, 0.75, 0.625, 1.0, 0.625, 1.0, 0.625, 1.0, 0.625, 1.0, 0.625, 1.0, 0.625, 0.75, 0.625, 0.75, 0.625, 1.0, 0.625, 0.75, 0.625, 0.75, 0.625, 0.75, 0.625, 0.75, 0.625, 1.0, 0.375, 1.0, 0.0, 0.0, 0.0, 0.0, 0.375, 1.0, 0.375, 1.0, 0.0, 0.0, 0.0, 0.0, 0.375, 1.0, 0.625, 1.0, 0.0, 0.0, 0.0, 0.0, 0.625, 1.0, 0.625, 1.0, 0.0, 0.0, 0.0, 0.0, 0.375, 1.0, 0.375, 0.75, 0.375, 0.75, 0.375, 1.0, 0.375, 0.75, 0.375, 0.75, 0.375, 0.75, 0.375, 0.75, 0.375, 0.75, 0.375, 1.0, 0.375, 1.0, 0.375, 0.75, 0.375, 1.0, 0.375, 1.0, 0.375, 1.0, 0.375, 1.0, 0.375, 0.0, 0.625, 0.0, 0.0, 0.0, 0.0, 0.0, 0.625, 0.0, 0.625, 0.0, 0.0, 0.0, 0.0, 0.0, 0.625, 0.0, 0.375, 0.0, 0.0, 0.0, 0.0, 0.0, 0.375, 0.0, 0.375, 0.0, 0.0, 0.0, 0.0, 0.0, 0.625, 0.0, 0.625, 0.25, 0.625, 0.25, 0.625, 0.0, 0.625, 0.25, 0.625, 0.25, 0.625, 0.25, 0.625, 0.25, 0.625, 0.25, 0.625, 0.0, 0.625, 0.0, 0.625, 0.25, 0.625, 0.0, 0.625, 0.0, 0.625, 0.0, 0.625, 0.0, 0.625, 0.25, 0.375, 0.25, 0.0, 0.0, 0.0, 0.0, 0.375, 0.25, 0.375, 0.25, 0.0, 0.0, 0.0, 0.0, 0.375, 0.25, 0.625, 0.25, 0.0, 0.0, 0.0, 0.0, 0.625, 0.25, 0.625, 0.25, 0.0, 0.0, 0.0, 0.0, 0.375, 0.25, 0.375, 0.0, 0.375, 0.0, 0.375, 0.25, 0.375, 0.0, 0.375, 0.0, 0.375, 0.0, 0.375, 0.0, 0.375, 0.0, 0.375, 0.25, 0.375, 0.25, 0.375, 0.0, 0.375, 0.25, 0.375, 0.25, 0.375, 0.25, 0.375, 0.25, 0.125, 0.5, 0.375, 0.5, 0.375, 0.5, 0.125, 0.5, 0.375, 0.5, 0.375, 0.5, 0.375, 0.5, 0.375, 0.5, 0.375, 0.5, 0.125, 0.5, 0.125, 0.5, 0.375, 0.5, 0.125, 0.5, 0.125, 0.5, 0.125, 0.5, 0.125, 0.5, 0.375, 0.5, 0.375, 0.75, 0.375, 0.75, 0.375, 0.5, 0.375, 0.75, 0.375, 0.75, 0.375, 0.75, 0.375, 0.75, 0.375, 0.75, 0.375, 0.5, 0.375, 0.5, 0.375, 0.75, 0.375, 0.5, 0.375, 0.5, 0.375, 0.5, 0.375, 0.5, 0.375, 0.75, 0.125, 0.75, 0.125, 0.75, 0.375, 0.75, 0.125, 0.75, 0.125, 0.75, 0.125, 0.75, 0.125, 0.75, 0.125, 0.75, 0.375, 0.75, 0.375, 0.75, 0.125, 0.75, 0.375, 0.75, 0.375, 0.75, 0.375, 0.75, 0.375, 0.75, 0.125, 0.75, 0.125, 0.5, 0.125, 0.5, 0.125, 0.75, 0.125, 0.5, 0.125, 0.5, 0.125, 0.5, 0.125, 0.5, 0.125, 0.5, 0.125, 0.75, 0.125, 0.75, 0.125, 0.5, 0.125, 0.75, 0.125, 0.75, 0.125, 0.75, 0.125, 0.75, 0.375, 0.5, 0.625, 0.5, 0.0, 0.0, 0.0, 0.0, 0.625, 0.5, 0.625, 0.5, 0.0, 0.0, 0.0, 0.0, 0.625, 0.5, 0.375, 0.5, 0.0, 0.0, 0.0, 0.0, 0.375, 0.5, 0.375, 0.5, 0.0, 0.0, 0.0, 0.0, 0.625, 0.5, 0.625, 0.75, 0.625, 0.75, 0.625, 0.5, 0.625, 0.75, 0.625, 0.75, 0.625, 0.75, 0.625, 0.75, 0.625, 0.75, 0.625, 0.5, 0.625, 0.5, 0.625, 0.75, 0.625, 0.5, 0.625, 0.5, 0.625, 0.5, 0.625, 0.5, 0.625, 0.75, 0.375, 0.75, 0.0, 0.0, 0.0, 0.0, 0.375, 0.75, 0.375, 0.75, 0.0, 0.0, 0.0, 0.0, 0.375, 0.75, 0.625, 0.75, 0.0, 0.0, 0.0, 0.0, 0.625, 0.75, 0.625, 0.75, 0.0, 0.0, 0.0, 0.0, 0.375, 0.75, 0.375, 0.5, 0.375, 0.5, 0.375, 0.75, 0.375, 0.5, 0.375, 0.5, 0.375, 0.5, 0.375, 0.5, 0.375, 0.5, 0.375, 0.75, 0.375, 0.75, 0.375, 0.5, 0.375, 0.75, 0.375, 0.75, 0.375, 0.75, 0.375, 0.75, 0.375, 0.25, 0.625, 0.25, 0.0, 0.0, 0.0, 0.0, 0.625, 0.25, 0.625, 0.25, 0.0, 0.0, 0.0, 0.0, 0.625, 0.25, 0.375, 0.25, 0.0, 0.0, 0.0, 0.0, 0.375, 0.25, 0.375, 0.25, 0.0, 0.0, 0.0, 0.0, 0.625, 0.25, 0.625, 0.5, 0.625, 0.5, 0.625, 0.25, 0.625, 0.5, 0.625, 0.5, 0.625, 0.5, 0.625, 0.5, 0.625, 0.5, 0.625, 0.25, 0.625, 0.25, 0.625, 0.5, 0.625, 0.25, 0.625, 0.25, 0.625, 0.25, 0.625, 0.25, 0.625, 0.5, 0.375, 0.5, 0.0, 0.0, 0.0, 0.0, 0.375, 0.5, 0.375, 0.5, 0.0, 0.0, 0.0, 0.0, 0.375, 0.5, 0.625, 0.5, 0.0, 0.0, 0.0, 0.0, 0.625, 0.5, 0.625, 0.5, 0.0, 0.0, 0.0, 0.0, 0.375, 0.5, 0.375, 0.25, 0.375, 0.25, 0.375, 0.5, 0.375, 0.25, 0.375, 0.25, 0.375, 0.25, 0.375, 0.25, 0.375, 0.25, 0.375, 0.5, 0.375, 0.5, 0.375, 0.25, 0.375, 0.5, 0.375, 0.5, 0.375, 0.5, 0.375, 0.5, 0.6652, 0.5402, 0.8348, 0.5402, 0.8348, 0.5402, 0.6652, 0.5402, 0.0, 0.0, 0.0, 0.0, 0.0, 0.0, 0.0, 0.0, 0.375, 0.5, 0.375, 0.5, 0.375, 0.5, 0.375, 0.5, 0.0, 0.0, 0.0, 0.0, 0.0, 0.0, 0.0, 0.0, 0.375, 0.75, 0.375, 0.75, 0.375, 0.75, 0.375, 0.75, 0.0, 0.0, 0.0, 0.0, 0.0, 0.0, 0.0, 0.0, 0.375, 0.75, 0.375, 0.5, 0.375, 0.5, 0.375, 0.75, 0.0, 0.0, 0.0, 0.0, 0.0, 0.0, 0.0, 0.0, 0.0, 0.0, 0.0, 0.0, 0.0, 0.0, 0.0, 0.0, 0.625, 1.0, 0.625, 0.75, 0.625, 0.75, 0.625, 1.0, 0.0, 0.0, 0.0, 0.0, 0.0, 0.0, 0.0, 0.0, 0.625, 1.0, 0.625, 1.0, 0.625, 1.0, 0.625, 1.0, 0.0, 0.0, 0.0, 0.0, 0.0, 0.0, 0.0, 0.0, 0.625, 0.75, 0.625, 0.75, 0.625, 0.75, 0.625, 0.75, 0.0, 0.0, 0.0, 0.0, 0.0, 0.0, 0.0, 0.0, 0.625, 0.75, 0.625, 1.0, 0.625, 1.0, 0.625, 0.75, 0.625, 0.75, 0.625, 0.5, 0.625, 0.5, 0.625, 0.75, 0.0, 0.0, 0.0, 0.0, 0.0, 0.0, 0.0, 0.0, 0.625, 0.75, 0.625, 0.75, 0.625, 0.75, 0.625, 0.75, 0.0, 0.0, 0.0, 0.0, 0.0, 0.0, 0.0, 0.0, 0.625, 0.5, 0.625, 0.5, 0.625, 0.5, 0.625, 0.5, 0.0, 0.0, 0.0, 0.0, 0.0, 0.0, 0.0, 0.0, 0.625, 0.5, 0.625, 0.75, 0.625, 0.75, 0.625, 0.5, 0.0, 0.0, 0.0, 0.0, 0.0, 0.0, 0.0, 0.0, 0.0, 0.0, 0.0, 0.0, 0.0, 0.0, 0.0, 0.0, 0.625, 0.5, 0.625, 0.75, 0.625, 0.75, 0.625, 0.5, 0.0, 0.0, 0.0, 0.0, 0.0, 0.0, 0.0, 0.0, 0.625, 0.5, 0.625, 0.5, 0.625, 0.5, 0.625, 0.5, 0.0, 0.0, 0.0, 0.0, 0.0, 0.0, 0.0, 0.0, 0.625, 0.75, 0.625, 0.75, 0.625, 0.75, 0.625, 0.75, 0.4152, 0.5402, 0.5848, 0.5402, 0.5848, 0.5402, 0.4152, 0.5402, 0.625, 0.75, 0.625, 0.5, 0.625, 0.5, 0.625, 0.75, 0.4152, 0.7098, 0.4152, 0.5402, 0.4152, 0.5402, 0.4152, 0.7098, 0.375, 0.25, 0.375, 0.0, 0.375, 0.0, 0.375, 0.25, 0.5848, 0.5402, 0.5848, 0.7098, 0.5848, 0.7098, 0.5848, 0.5402, 0.375, 0.25, 0.375, 0.25, 0.375, 0.25, 0.375, 0.25, 0.5848, 0.7098, 0.4152, 0.7098, 0.4152, 0.7098, 0.5848, 0.7098, 0.375, 0.0, 0.375, 0.0, 0.375, 0.0, 0.375, 0.0, 0.375, 0.0, 0.375, 0.25, 0.375, 0.25, 0.375, 0.0, 0.625, 0.75, 0.625, 1.0, 0.625, 1.0, 0.625, 0.75, 0.625, 0.75, 0.625, 0.75, 0.625, 0.75, 0.625, 0.75, 0.0, 0.0, 0.0, 0.0, 0.0, 0.0, 0.0, 0.0, 0.625, 1.0, 0.625, 1.0, 0.625, 1.0, 0.625, 1.0, 0.0, 0.0, 0.0, 0.0, 0.0, 0.0, 0.0, 0.0, 0.625, 1.0, 0.625, 0.75, 0.625, 0.75, 0.625, 1.0, 0.0, 0.0, 0.0, 0.0, 0.0, 0.0, 0.0, 0.0, 0.4152, 0.2902, 0.5848, 0.2902, 0.5848, 0.2902, 0.4152, 0.2902, 0.0, 0.0, 0.0, 0.0, 0.0, 0.0, 0.0, 0.0, 0.4152, 0.4598, 0.4152, 0.2902, 0.4152, 0.2902, 0.4152, 0.4598, 0.125, 0.5, 0.375, 0.5, 0.375, 0.5, 0.125, 0.5, 0.5848, 0.2902, 0.5848, 0.4598, 0.5848, 0.4598, 0.5848, 0.2902, 0.125, 0.5, 0.125, 0.5, 0.125, 0.5, 0.125, 0.5, 0.5848, 0.4598, 0.4152, 0.4598, 0.4152, 0.4598, 0.5848, 0.4598, 0.375, 0.5, 0.375, 0.5, 0.375, 0.5, 0.375, 0.5, 0.375, 0.5, 0.125, 0.5, 0.125, 0.5, 0.375, 0.5, 0.0, 0.0, 0.0, 0.0, 0.0, 0.0, 0.0, 0.0, 0.0, 0.0, 0.0, 0.0, 0.0, 0.0, 0.0, 0.0, 0.375, 0.75, 0.375, 0.5, 0.375, 0.5, 0.375, 0.75, 0.0, 0.0, 0.0, 0.0, 0.0, 0.0, 0.0, 0.0, 0.375, 0.75, 0.375, 0.75, 0.375, 0.75, 0.375, 0.75, 0.0, 0.0, 0.0, 0.0, 0.0, 0.0, 0.0, 0.0, 0.375, 0.5, 0.375, 0.5, 0.375, 0.5, 0.375, 0.5, 0.625, 0.5, 0.875, 0.5, 0.875, 0.5, 0.625, 0.5, 0.375, 0.5, 0.375, 0.75, 0.375, 0.75, 0.375, 0.5, 0.625, 0.5, 0.625, 0.5, 0.625, 0.5, 0.625, 0.5, 0.375, 0.5, 0.375, 0.75, 0.375, 0.75, 0.375, 0.5, 0.875, 0.5, 0.875, 0.5, 0.875, 0.5, 0.875, 0.5, 0.375, 0.5, 0.375, 0.5, 0.375, 0.5, 0.375, 0.5, 0.875, 0.5, 0.625, 0.5, 0.625, 0.5, 0.875, 0.5, 0.375, 0.75, 0.375, 0.75, 0.375, 0.75, 0.375, 0.75, 0.6652, 0.5402, 0.8348, 0.5402, 0.8348, 0.5402, 0.6652, 0.5402, 0.375, 0.75, 0.375, 0.5, 0.375, 0.5, 0.375, 0.75, 0.6652, 0.7098, 0.6652, 0.5402, 0.6652, 0.5402, 0.6652, 0.7098, 0.375, 1.0, 0.375, 0.75, 0.375, 0.75, 0.375, 1.0, 0.8348, 0.5402, 0.8348, 0.7098, 0.8348, 0.7098, 0.8348, 0.5402, 0.375, 1.0, 0.375, 1.0, 0.375, 1.0, 0.375, 1.0, 0.0, 0.0, 0.0, 0.0, 0.0, 0.0, 0.0, 0.0, 0.8348, 0.7098, 0.6652, 0.7098, 0.6652, 0.7098, 0.8348, 0.7098, 0.375, 0.75, 0.375, 0.75, 0.375, 0.75, 0.375, 0.75, 0.0, 0.0, 0.0, 0.0, 0.0, 0.0, 0.0, 0.0, 0.375, 0.75, 0.375, 1.0, 0.375, 1.0, 0.375, 0.75, 0.0, 0.0, 0.0, 0.0, 0.0, 0.0, 0.0, 0.0, 0.875, 0.5, 0.875, 0.75, 0.875, 0.75, 0.875, 0.5, 0.0, 0.0, 0.0, 0.0, 0.0, 0.0, 0.0, 0.0, 0.875, 0.5, 0.875, 0.5, 0.875, 0.5, 0.875, 0.5, 0.375, 0.75, 0.125, 0.75, 0.125, 0.75, 0.375, 0.75, 0.875, 0.75, 0.875, 0.75, 0.875, 0.75, 0.875, 0.75, 0.375, 0.75, 0.375, 0.75, 0.375, 0.75, 0.375, 0.75, 0.875, 0.75, 0.875, 0.5, 0.875, 0.5, 0.875, 0.75, 0.125, 0.75, 0.125, 0.75, 0.125, 0.75, 0.125, 0.75, 0.4152, 0.7902, 0.5848, 0.7902, 0.5848, 0.7902, 0.4152, 0.7902, 0.125, 0.75, 0.375, 0.75, 0.375, 0.75, 0.125, 0.75, 0.4152, 0.9598, 0.4152, 0.7902, 0.4152, 0.7902, 0.4152, 0.9598, 0.0, 0.0, 0.0, 0.0, 0.0, 0.0, 0.0, 0.0, 0.5848, 0.7902, 0.5848, 0.9598, 0.5848, 0.9598, 0.5848, 0.7902, 0.0, 0.0, 0.0, 0.0, 0.0, 0.0, 0.0, 0.0, 0.625, 0.25, 0.625, 0.5, 0.625, 0.5, 0.625, 0.25, 0.5848, 0.9598, 0.4152, 0.9598, 0.4152, 0.9598, 0.5848, 0.9598, 0.0, 0.0, 0.0, 0.0, 0.0, 0.0, 0.0, 0.0, 0.625, 0.25, 0.625, 0.25, 0.625, 0.25, 0.625, 0.25, 0.0, 0.0, 0.0, 0.0, 0.0, 0.0, 0.0, 0.0, 0.625, 0.5, 0.625, 0.5, 0.625, 0.5, 0.625, 0.5, 0.875, 0.75, 0.625, 0.75, 0.625, 0.75, 0.875, 0.75, 0.625, 0.5, 0.625, 0.25, 0.625, 0.25, 0.625, 0.5, 0.875, 0.75, 0.875, 0.75, 0.875, 0.75, 0.875, 0.75, 0.125, 0.75, 0.125, 0.5, 0.125, 0.5, 0.125, 0.75, 0.625, 0.75, 0.625, 0.75, 0.625, 0.75, 0.625, 0.75, 0.125, 0.75, 0.125, 0.75, 0.125, 0.75, 0.125, 0.75, 0.625, 0.75, 0.875, 0.75, 0.875, 0.75, 0.625, 0.75, 0.125, 0.5, 0.125, 0.5, 0.125, 0.5, 0.125, 0.5, 0.4152, 0.04024, 0.5848, 0.04024, 0.5848, 0.04024, 0.4152, 0.04024, 0.125, 0.5, 0.125, 0.75, 0.125, 0.75, 0.125, 0.5, 0.4152, 0.2098, 0.4152, 0.04024, 0.4152, 0.04024, 0.4152, 0.2098, 0.625, 0.0, 0.625, 0.25, 0.625, 0.25, 0.625, 0.0, 0.5848, 0.04024, 0.5848, 0.2098, 0.5848, 0.2098, 0.5848, 0.04024, 0.625, 0.0, 0.625, 0.0, 0.625, 0.0, 0.625, 0.0, 0.0, 0.0, 0.0, 0.0, 0.0, 0.0, 0.0, 0.0, 0.5848, 0.2098, 0.4152, 0.2098, 0.4152, 0.2098, 0.5848, 0.2098, 0.625, 0.25, 0.625, 0.25, 0.625, 0.25, 0.625, 0.25, 0.0, 0.0, 0.0, 0.0, 0.0, 0.0, 0.0, 0.0, 0.8348, 0.7098, 0.6652, 0.7098, 0.6652, 0.7098, 0.8348, 0.7098, 0.4152, 0.9598, 0.4152, 0.7902, 0.4152, 0.7902, 0.4152, 0.9598, 0.5848, 0.04024, 0.5848, 0.2098, 0.5848, 0.2098, 0.5848, 0.04024, 0.3348, 0.5402, 0.3348, 0.7098, 0.3348, 0.7098, 0.3348, 0.5402, 0.4152, 0.5402, 0.5848, 0.5402, 0.5848, 0.5402, 0.4152, 0.5402, 0.5848, 0.4598, 0.4152, 0.4598, 0.4152, 0.4598, 0.5848, 0.4598, 0.625, 0.5, 0.875, 0.5, 0.875, 0.5, 0.625, 0.5, 0.875, 0.5, 0.875, 0.75, 0.875, 0.75, 0.875, 0.5, 0.875, 0.75, 0.625, 0.75, 0.625, 0.75, 0.875, 0.75, 0.625, 0.75, 0.625, 0.5, 0.625, 0.5, 0.625, 0.75, 0.0, 0.0, 0.0, 0.0, 0.0, 0.0, 0.0, 0.0, 0.625, 0.75, 0.625, 1.0, 0.625, 1.0, 0.625, 0.75, 0.0, 0.0, 0.0, 0.0, 0.0, 0.0, 0.0, 0.0, 0.375, 1.0, 0.375, 0.75, 0.375, 0.75, 0.375, 1.0, 0.0, 0.0, 0.0, 0.0, 0.0, 0.0, 0.0, 0.0, 0.625, 0.0, 0.625, 0.25, 0.625, 0.25, 0.625, 0.0, 0.0, 0.0, 0.0, 0.0, 0.0, 0.0, 0.0, 0.0, 0.375, 0.25, 0.375, 0.0, 0.375, 0.0, 0.375, 0.25, 0.125, 0.5, 0.375, 0.5, 0.375, 0.5, 0.125, 0.5, 0.375, 0.5, 0.375, 0.75, 0.375, 0.75, 0.375, 0.5, 0.375, 0.75, 0.125, 0.75, 0.125, 0.75, 0.375, 0.75, 0.125, 0.75, 0.125, 0.5, 0.125, 0.5, 0.125, 0.75, 0.0, 0.0, 0.0, 0.0, 0.0, 0.0, 0.0, 0.0, 0.625, 0.5, 0.625, 0.75, 0.625, 0.75, 0.625, 0.5, 0.0, 0.0, 0.0, 0.0, 0.0, 0.0, 0.0, 0.0, 0.375, 0.75, 0.375, 0.5, 0.375, 0.5, 0.375, 0.75, 0.0, 0.0, 0.0, 0.0, 0.0, 0.0, 0.0, 0.0, 0.625, 0.25, 0.625, 0.5, 0.625, 0.5, 0.625, 0.25, 0.0, 0.0, 0.0, 0.0, 0.0, 0.0, 0.0, 0.0, 0.375, 0.5, 0.375, 0.25, 0.375, 0.25, 0.375, 0.5, 0.375, 0.5, 0.375, 0.75, 0.375, 0.75, 0.375, 0.5, 0.375, 1.0, 0.375, 0.75, 0.375, 0.75, 0.375, 1.0, 0.6652, 0.7098, 0.6652, 0.5402, 0.6652, 0.5402, 0.6652, 0.7098, 0.0, 0.0, 0.0, 0.0, 0.0, 0.0, 0.0, 0.0, 0.375, 1.0, 0.375, 1.0, 0.375, 1.0, 0.375, 1.0, 0.8348, 0.5402, 0.8348, 0.7098, 0.8348, 0.7098, 0.8348, 0.5402, 0.0, 0.0, 0.0, 0.0, 0.0, 0.0, 0.0, 0.0, 0.375, 0.75, 0.375, 0.75, 0.375, 0.75, 0.375, 0.75, 0.8348, 0.7098, 0.6652, 0.7098, 0.6652, 0.7098, 0.8348, 0.7098, 0.0, 0.0, 0.0, 0.0, 0.0, 0.0, 0.0, 0.0, 0.375, 0.75, 0.375, 1.0, 0.375, 1.0, 0.375, 0.75, 0.4152, 0.7902, 0.5848, 0.7902, 0.5848, 0.7902, 0.4152, 0.7902, 0.0, 0.0, 0.0, 0.0, 0.0, 0.0, 0.0, 0.0, 0.0, 0.0, 0.0, 0.0, 0.0, 0.0, 0.0, 0.0, 0.4152, 0.9598, 0.4152, 0.7902, 0.4152, 0.7902, 0.4152, 0.9598, 0.625, 0.25, 0.625, 0.5, 0.625, 0.5, 0.625, 0.25, 0.0, 0.0, 0.0, 0.0, 0.0, 0.0, 0.0, 0.0, 0.5848, 0.7902, 0.5848, 0.9598, 0.5848, 0.9598, 0.5848, 0.7902, 0.625, 0.25, 0.625, 0.25, 0.625, 0.25, 0.625, 0.25, 0.0, 0.0, 0.0, 0.0, 0.0, 0.0, 0.0, 0.0, 0.5848, 0.9598, 0.4152, 0.9598, 0.4152, 0.9598, 0.5848, 0.9598, 0.625, 0.5, 0.625, 0.5, 0.625, 0.5, 0.625, 0.5, 0.0, 0.0, 0.0, 0.0, 0.0, 0.0, 0.0, 0.0, 0.4152, 0.04024, 0.5848, 0.04024, 0.5848, 0.04024, 0.4152, 0.04024, 0.625, 0.5, 0.625, 0.25, 0.625, 0.25, 0.625, 0.5, 0.625, 0.0, 0.625, 0.25, 0.625, 0.25, 0.625, 0.0, 0.4152, 0.2098, 0.4152, 0.04024, 0.4152, 0.04024, 0.4152, 0.2098, 0.0, 0.0, 0.0, 0.0, 0.0, 0.0, 0.0, 0.0, 0.625, 0.0, 0.625, 0.0, 0.625, 0.0, 0.625, 0.0, 0.5848, 0.04024, 0.5848, 0.2098, 0.5848, 0.2098, 0.5848, 0.04024, 0.0, 0.0, 0.0, 0.0, 0.0, 0.0, 0.0, 0.0, 0.625, 0.25, 0.625, 0.25, 0.625, 0.25, 0.625, 0.25, 0.5848, 0.2098, 0.4152, 0.2098, 0.4152, 0.2098, 0.5848, 0.2098, 0.0, 0.0, 0.0, 0.0, 0.0, 0.0, 0.0, 0.0, 0.625, 0.25, 0.625, 0.0, 0.625, 0.0, 0.625, 0.25, 0.1652, 0.5402, 0.3348, 0.5402, 0.3348, 0.5402, 0.1652, 0.5402, 0.0, 0.0, 0.0, 0.0, 0.0, 0.0, 0.0, 0.0, 0.0, 0.0, 0.0, 0.0, 0.0, 0.0, 0.0, 0.0, 0.1652, 0.7098, 0.1652, 0.5402, 0.1652, 0.5402, 0.1652, 0.7098, 0.375, 0.5, 0.375, 0.25, 0.375, 0.25, 0.375, 0.5, 0.0, 0.0, 0.0, 0.0, 0.0, 0.0, 0.0, 0.0, 0.3348, 0.5402, 0.3348, 0.7098, 0.3348, 0.7098, 0.3348, 0.5402, 0.375, 0.5, 0.375, 0.5, 0.375, 0.5, 0.375, 0.5, 0.0, 0.0, 0.0, 0.0, 0.0, 0.0, 0.0, 0.0, 0.3348, 0.7098, 0.1652, 0.7098, 0.1652, 0.7098, 0.3348, 0.7098, 0.375, 0.25, 0.375, 0.25, 0.375, 0.25, 0.375, 0.25, 0.0, 0.0, 0.0, 0.0, 0.0, 0.0, 0.0, 0.0, 0.4152, 0.5402, 0.5848, 0.5402, 0.5848, 0.5402, 0.4152, 0.5402, 0.375, 0.25, 0.375, 0.5, 0.375, 0.5, 0.375, 0.25, 0.375, 0.25, 0.375, 0.0, 0.375, 0.0, 0.375, 0.25, 0.4152, 0.7098, 0.4152, 0.5402, 0.4152, 0.5402, 0.4152, 0.7098, 0.375, 0.25, 0.375, 0.25, 0.375, 0.25, 0.375, 0.25, 0.5848, 0.5402, 0.5848, 0.7098, 0.5848, 0.7098, 0.5848, 0.5402, 0.375, 0.0, 0.375, 0.0, 0.375, 0.0, 0.375, 0.0, 0.5848, 0.7098, 0.4152, 0.7098, 0.4152, 0.7098, 0.5848, 0.7098, 0.375, 0.0, 0.375, 0.25, 0.375, 0.25, 0.375, 0.0, 0.4152, 0.2902, 0.5848, 0.2902, 0.5848, 0.2902, 0.4152, 0.2902, 0.125, 0.5, 0.375, 0.5, 0.375, 0.5, 0.125, 0.5, 0.4152, 0.4598, 0.4152, 0.2902, 0.4152, 0.2902, 0.4152, 0.4598, 0.125, 0.5, 0.125, 0.5, 0.125, 0.5, 0.125, 0.5, 0.5848, 0.2902, 0.5848, 0.4598, 0.5848, 0.4598, 0.5848, 0.2902, 0.375, 0.5, 0.375, 0.5, 0.375, 0.5, 0.375, 0.5, 0.5848, 0.4598, 0.4152, 0.4598, 0.4152, 0.4598, 0.5848, 0.4598, 0.375, 0.5, 0.125, 0.5, 0.125, 0.5, 0.375, 0.5, 0.625, 0.5, 0.875, 0.5, 0.875, 0.5, 0.625, 0.5, 0.375, 0.5, 0.375, 0.75, 0.375, 0.75, 0.375, 0.5, 0.625, 0.5, 0.625, 0.5, 0.625, 0.5, 0.625, 0.5, 0.375, 0.5, 0.375, 0.5, 0.375, 0.5, 0.375, 0.5, 0.875, 0.5, 0.875, 0.5, 0.875, 0.5, 0.875, 0.5, 0.375, 0.75, 0.375, 0.75, 0.375, 0.75, 0.375, 0.75, 0.875, 0.5, 0.625, 0.5, 0.625, 0.5, 0.875, 0.5, 0.375, 0.75, 0.375, 0.5, 0.375, 0.5, 0.375, 0.75, 0.875, 0.5, 0.875, 0.75, 0.875, 0.75, 0.875, 0.5, 0.375, 0.75, 0.125, 0.75, 0.125, 0.75, 0.375, 0.75, 0.875, 0.5, 0.875, 0.5, 0.875, 0.5, 0.875, 0.5, 0.375, 0.75, 0.375, 0.75, 0.375, 0.75, 0.375, 0.75, 0.875, 0.75, 0.875, 0.75, 0.875, 0.75, 0.875, 0.75, 0.125, 0.75, 0.125, 0.75, 0.125, 0.75, 0.125, 0.75, 0.875, 0.75, 0.875, 0.5, 0.875, 0.5, 0.875, 0.75, 0.125, 0.75, 0.375, 0.75, 0.375, 0.75, 0.125, 0.75, 0.875, 0.75, 0.625, 0.75, 0.625, 0.75, 0.875, 0.75, 0.125, 0.75, 0.125, 0.5, 0.125, 0.5, 0.125, 0.75, 0.875, 0.75, 0.875, 0.75, 0.875, 0.75, 0.875, 0.75, 0.125, 0.75, 0.125, 0.75, 0.125, 0.75, 0.125, 0.75, 0.625, 0.75, 0.625, 0.75, 0.625, 0.75, 0.625, 0.75, 0.125, 0.5, 0.125, 0.5, 0.125, 0.5, 0.125, 0.5, 0.625, 0.75, 0.875, 0.75, 0.875, 0.75, 0.625, 0.75, 0.125, 0.5, 0.125, 0.75, 0.125, 0.75, 0.125, 0.5, 0.625, 0.75, 0.625, 0.5, 0.625, 0.5, 0.625, 0.75, 0.0, 0.0, 0.0, 0.0, 0.0, 0.0, 0.0, 0.0, 0.6652, 0.5402, 0.8348, 0.5402, 0.8348, 0.7098, 0.6652, 0.7098, 0.6652, 0.7098, 0.6652, 0.5402, 0.6652, 0.5402, 0.6652, 0.7098, 0.8348, 0.5402, 0.8348, 0.7098, 0.8348, 0.7098, 0.8348, 0.5402, 0.6652, 0.5402, 0.8348, 0.5402, 0.8348, 0.5402, 0.6652, 0.5402, 0.4152, 0.7902, 0.5848, 0.7902, 0.5848, 0.9598, 0.4152, 0.9598, 0.5848, 0.7902, 0.5848, 0.9598, 0.5848, 0.9598, 0.5848, 0.7902, 0.4152, 0.7902, 0.5848, 0.7902, 0.5848, 0.7902, 0.4152, 0.7902, 0.5848, 0.9598, 0.4152, 0.9598, 0.4152, 0.9598, 0.5848, 0.9598, 0.4152, 0.5402, 0.5848, 0.5402, 0.5848, 0.7098, 0.4152, 0.7098, 0.5848, 0.7098, 0.4152, 0.7098, 0.4152, 0.7098, 0.5848, 0.7098, 0.4152, 0.7098, 0.4152, 0.5402, 0.4152, 0.5402, 0.4152, 0.7098, 0.5848, 0.5402, 0.5848, 0.7098, 0.5848, 0.7098, 0.5848, 0.5402, 0.4152, 0.04024, 0.5848, 0.04024, 0.5848, 0.2098, 0.4152, 0.2098, 0.4152, 0.04024, 0.5848, 0.04024, 0.5848, 0.04024, 0.4152, 0.04024, 0.5848, 0.2098, 0.4152, 0.2098, 0.4152, 0.2098, 0.5848, 0.2098, 0.4152, 0.2098, 0.4152, 0.04024, 0.4152, 0.04024, 0.4152, 0.2098, 0.1652, 0.5402, 0.3348, 0.5402, 0.3348, 0.7098, 0.1652, 0.7098, 0.1652, 0.5402, 0.3348, 0.5402, 0.3348, 0.5402, 0.1652, 0.5402, 0.3348, 0.7098, 0.1652, 0.7098, 0.1652, 0.7098, 0.3348, 0.7098, 0.1652, 0.7098, 0.1652, 0.5402, 0.1652, 0.5402, 0.1652, 0.7098, 0.4152, 0.2902, 0.5848, 0.2902, 0.5848, 0.4598, 0.4152, 0.4598, 0.4152, 0.4598, 0.4152, 0.2902, 0.4152, 0.2902, 0.4152, 0.4598, 0.5848, 0.2902, 0.5848, 0.4598, 0.5848, 0.4598, 0.5848, 0.2902, 0.4152, 0.2902, 0.5848, 0.2902, 0.5848, 0.2902, 0.4152, 0.2902])
me_cube.materials.append(mat_red)
me_cube.materials.append(mat_wood)
me_cube.materials.append(mat_green)
me_cube.materials.append(mat_orange)
me_cube.materials.append(mat_white)
me_cube.materials.append(mat_blue)
me_cube.use_mirror_vertex_groups = False
me_cube.update()
me_plane = bpy.data.meshes.new('Plane')
me_plane.from_pydata([(1.0, -1.0, 0.0), (1.0, 1.0, 0.0), (-1.0, -1.0, 1.161), (-1.0, 1.0, 1.161), (-0.8042, -1.0, 0.0), (-1.0, -1.0, 0.1958), (-0.8297, -1.0, 0.001675), (-0.8548, -1.0, 0.006673), (-0.8791, -1.0, 0.01491), (-0.9021, -1.0, 0.02624), (-0.9234, -1.0, 0.04047), (-0.9426, -1.0, 0.05736), (-0.9595, -1.0, 0.07662), (-0.9738, -1.0, 0.09792), (-0.9851, -1.0, 0.1209), (-0.9933, -1.0, 0.1452), (-0.9983, -1.0, 0.1703), (-1.0, 1.0, 0.1958), (-0.8042, 1.0, 0.0), (-0.9983, 1.0, 0.1703), (-0.9933, 1.0, 0.1452), (-0.9851, 1.0, 0.1209), (-0.9738, 1.0, 0.09792), (-0.9595, 1.0, 0.07662), (-0.9426, 1.0, 0.05736), (-0.9234, 1.0, 0.04047), (-0.9021, 1.0, 0.02624), (-0.8791, 1.0, 0.01491), (-0.8548, 1.0, 0.006673), (-0.8297, 1.0, 0.001675)], [], [(4, 0, 1, 18), (17, 5, 16, 19), (19, 16, 15, 20), (20, 15, 14, 21), (21, 14, 13, 22), (22, 13, 12, 23), (23, 12, 11, 24), (24, 11, 10, 25), (25, 10, 9, 26), (26, 9, 8, 27), (27, 8, 7, 28), (28, 7, 6, 29), (29, 6, 4, 18), (5, 17, 3, 2)])
_uv = me_plane.uv_layers.new(name='UVMap')
_uv.uv.foreach_set('vector', [0.09792, 0.0, 1.0, 0.0, 1.0, 1.0, 0.09792, 1.0, 0.0, 1.0, 0.0, 0.0, 0.0, 0.0, 0.0, 1.0, 0.0, 1.0, 0.0, 0.0, 0.0, 0.0, 0.0, 1.0, 0.0, 1.0, 0.0, 0.0, 0.0, 0.0, 0.0, 1.0, 0.0, 1.0, 0.0, 0.0, 0.0, 0.0, 0.0, 1.0, 0.0, 1.0, 0.0, 0.0, 0.0, 0.0, 0.0, 1.0, 0.0, 1.0, 0.0, 0.0, 0.0, 0.0, 0.0, 1.0, 0.0, 1.0, 0.0, 0.0, 0.03831, 0.0, 0.03831, 1.0, 0.03831, 1.0, 0.03831, 0.0, 0.04896, 0.0, 0.04896, 1.0, 0.04896, 1.0, 0.04896, 0.0, 0.06045, 0.0, 0.06045, 1.0, 0.06045, 1.0, 0.06045, 0.0, 0.07258, 0.0, 0.07258, 1.0, 0.07258, 1.0, 0.07258, 0.0, 0.08514, 0.0, 0.08514, 1.0, 0.08514, 1.0, 0.08514, 0.0, 0.09792, 0.0, 0.09792, 1.0, 0.0, 0.0, 0.0, 1.0, 0.0, 1.0, 0.0, 0.0])
me_plane.materials.append(mat_plane)
me_plane.update()

# ---- objects
ob_toycube = bpy.data.objects.new('ToyCube', me_cube)
ob_light = bpy.data.objects.new('Light', light_light)
ob_camera = bpy.data.objects.new('Camera', cam_camera)
ob_background = bpy.data.objects.new('Background', me_plane)
ob_light_001 = bpy.data.objects.new('Light.001', light_light_001)
ob_light_002 = bpy.data.objects.new('Light.002', light_light_002)

# ---- transforms, parenting, visibility, modifiers, constraints
ob_toycube.location = (0.0, 0.0, 1.0)
ob_toycube.rotation_euler = (0.0, -0.0, 0.8411)
ob_toycube.lock_rotations_4d = False
ob_toycube.empty_display_type = 'ARROWS'
ob_toycube.lineart.crease_threshold = 0.0
ob_light.location = (0.1879, -3.698, 3.925)
ob_light.rotation_euler = (-0.9509, -0.6725, 2.755)
ob_light.scale = (39.84, 39.84, 39.84)
ob_light.lock_rotations_4d = False
ob_light.empty_display_type = 'ARROWS'
ob_light.color = (0.0, 0.0, 0.0, 0.0)
ob_light.lineart.crease_threshold = 0.0
ob_camera.location = (12.47, -0.6549, 7.002)
ob_camera.rotation_euler = (1.109, -0.01871, 1.531)
ob_camera.lock_rotations_4d = False
ob_camera.empty_display_type = 'ARROWS'
ob_camera.color = (0.0, 0.0, 0.0, 0.0)
ob_camera.display_type = 'WIRE'
ob_camera.lineart.crease_threshold = 0.0
ob_background.location = (0.0, 0.0, 0.0)
ob_background.scale = (5.623, 9.45, 5.623)
ob_light_001.location = (0.1879, 4.263, 3.925)
ob_light_001.rotation_euler = (-5.339, 0.6414, 2.701)
ob_light_001.scale = (35.72, 35.72, 35.72)
ob_light_001.lock_rotations_4d = False
ob_light_001.empty_display_type = 'ARROWS'
ob_light_001.color = (0.0, 0.0, 0.0, 0.0)
ob_light_001.lineart.crease_threshold = 0.0
ob_light_002.location = (-3.759, 0.1535, 3.925)
ob_light_002.rotation_euler = (-5.339, 0.6414, 4.191)
ob_light_002.scale = (45.35, 45.35, 45.35)
ob_light_002.lock_rotations_4d = False
ob_light_002.empty_display_type = 'ARROWS'
ob_light_002.color = (0.0, 0.0, 0.0, 0.0)
ob_light_002.lineart.crease_threshold = 0.0

# ---- collection membership
col_collection.objects.link(ob_toycube)
col_collection.objects.link(ob_light)
col_collection.objects.link(ob_camera)
col_collection.objects.link(ob_background)
col_collection.objects.link(ob_light_001)
col_collection.objects.link(ob_light_002)

# ---- scene / render settings (as saved in the file)
scene.camera = ob_camera
scene.frame_start = 1; scene.frame_end = 250; scene.frame_set(1)
scene.render.engine = 'CYCLES'
scene.cycles.shading_system = True
scene.cycles.samples = 512
scene.cycles.sampling_pattern = 'TABULATED_SOBOL'
bpy.context.view_layer.update()
